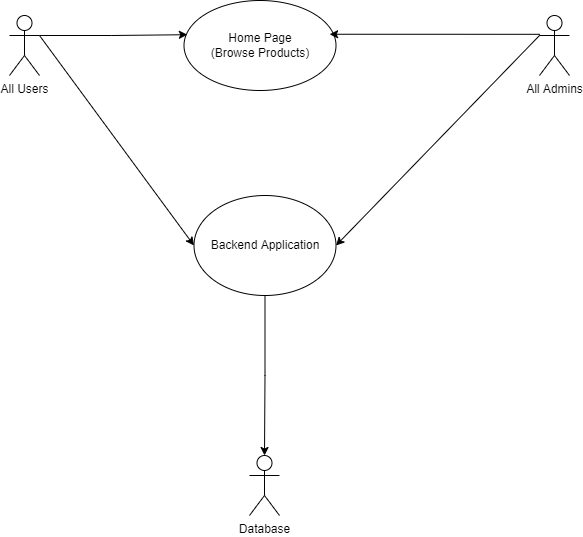

The diagram above was exported from draw.io. Its source (the exported page's mxGraphModel, read from the mxfile embedded in the PNG):
<mxGraphModel dx="1038" dy="641" grid="1" gridSize="10" guides="1" tooltips="1" connect="1" arrows="1" fold="1" page="1" pageScale="1" pageWidth="850" pageHeight="1100" math="0" shadow="0">
  <root>
    <mxCell id="0" />
    <mxCell id="1" parent="0" />
    <mxCell id="14XIAIpjKiQidBQS9Gbo-1" value="Home Page&lt;br&gt;(Browse Products)" style="ellipse;whiteSpace=wrap;html=1;" vertex="1" parent="1">
      <mxGeometry x="344.5" y="75" width="152" height="90" as="geometry" />
    </mxCell>
    <mxCell id="14XIAIpjKiQidBQS9Gbo-13" style="edgeStyle=orthogonalEdgeStyle;rounded=0;orthogonalLoop=1;jettySize=auto;html=1;exitX=0.5;exitY=1;exitDx=0;exitDy=0;entryX=0.5;entryY=0;entryDx=0;entryDy=0;entryPerimeter=0;" edge="1" parent="1" source="14XIAIpjKiQidBQS9Gbo-2" target="14XIAIpjKiQidBQS9Gbo-11">
      <mxGeometry relative="1" as="geometry" />
    </mxCell>
    <mxCell id="14XIAIpjKiQidBQS9Gbo-2" value="Backend Application" style="ellipse;whiteSpace=wrap;html=1;" vertex="1" parent="1">
      <mxGeometry x="354.5" y="270" width="142" height="100" as="geometry" />
    </mxCell>
    <mxCell id="14XIAIpjKiQidBQS9Gbo-4" style="edgeStyle=orthogonalEdgeStyle;rounded=0;orthogonalLoop=1;jettySize=auto;html=1;exitX=1;exitY=0.3333333333333333;exitDx=0;exitDy=0;exitPerimeter=0;entryX=0.022;entryY=0.38;entryDx=0;entryDy=0;entryPerimeter=0;" edge="1" parent="1" source="14XIAIpjKiQidBQS9Gbo-3" target="14XIAIpjKiQidBQS9Gbo-1">
      <mxGeometry relative="1" as="geometry" />
    </mxCell>
    <mxCell id="14XIAIpjKiQidBQS9Gbo-3" value="All Users" style="shape=umlActor;verticalLabelPosition=bottom;verticalAlign=top;html=1;outlineConnect=0;" vertex="1" parent="1">
      <mxGeometry x="170" y="90" width="30" height="60" as="geometry" />
    </mxCell>
    <mxCell id="14XIAIpjKiQidBQS9Gbo-6" value="" style="endArrow=classic;html=1;rounded=0;exitX=1;exitY=0.3333333333333333;exitDx=0;exitDy=0;exitPerimeter=0;entryX=0;entryY=0.5;entryDx=0;entryDy=0;" edge="1" parent="1" source="14XIAIpjKiQidBQS9Gbo-3" target="14XIAIpjKiQidBQS9Gbo-2">
      <mxGeometry width="50" height="50" relative="1" as="geometry">
        <mxPoint x="250" y="240" as="sourcePoint" />
        <mxPoint x="300" y="190" as="targetPoint" />
      </mxGeometry>
    </mxCell>
    <mxCell id="14XIAIpjKiQidBQS9Gbo-8" style="edgeStyle=orthogonalEdgeStyle;rounded=0;orthogonalLoop=1;jettySize=auto;html=1;exitX=0;exitY=0.3333333333333333;exitDx=0;exitDy=0;exitPerimeter=0;entryX=0.958;entryY=0.375;entryDx=0;entryDy=0;entryPerimeter=0;" edge="1" parent="1" source="14XIAIpjKiQidBQS9Gbo-7" target="14XIAIpjKiQidBQS9Gbo-1">
      <mxGeometry relative="1" as="geometry">
        <Array as="points">
          <mxPoint x="700" y="109" />
        </Array>
      </mxGeometry>
    </mxCell>
    <mxCell id="14XIAIpjKiQidBQS9Gbo-7" value="All Admins" style="shape=umlActor;verticalLabelPosition=bottom;verticalAlign=top;html=1;outlineConnect=0;" vertex="1" parent="1">
      <mxGeometry x="700" y="90" width="30" height="60" as="geometry" />
    </mxCell>
    <mxCell id="14XIAIpjKiQidBQS9Gbo-10" value="" style="endArrow=classic;html=1;rounded=0;exitX=0;exitY=0.3333333333333333;exitDx=0;exitDy=0;exitPerimeter=0;entryX=1;entryY=0.5;entryDx=0;entryDy=0;" edge="1" parent="1" source="14XIAIpjKiQidBQS9Gbo-7" target="14XIAIpjKiQidBQS9Gbo-2">
      <mxGeometry width="50" height="50" relative="1" as="geometry">
        <mxPoint x="540" y="250" as="sourcePoint" />
        <mxPoint x="590" y="200" as="targetPoint" />
      </mxGeometry>
    </mxCell>
    <mxCell id="14XIAIpjKiQidBQS9Gbo-11" value="Database" style="shape=umlActor;verticalLabelPosition=bottom;verticalAlign=top;html=1;outlineConnect=0;" vertex="1" parent="1">
      <mxGeometry x="410" y="530" width="30" height="60" as="geometry" />
    </mxCell>
  </root>
</mxGraphModel>